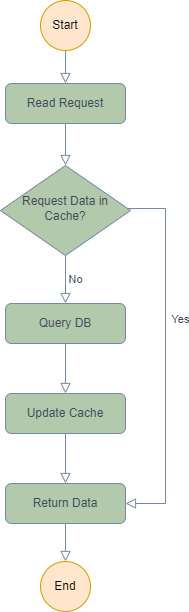

The diagram above was exported from draw.io. Its source (the exported page's mxGraphModel, read from the mxfile embedded in the PNG):
<mxGraphModel dx="2062" dy="1114" grid="1" gridSize="10" guides="1" tooltips="1" connect="1" arrows="1" fold="1" page="1" pageScale="1" pageWidth="827" pageHeight="1169" math="0" shadow="0">
  <root>
    <mxCell id="0" />
    <mxCell id="1" parent="0" />
    <mxCell id="2" value="" style="rounded=0;html=1;jettySize=auto;orthogonalLoop=1;fontSize=11;endArrow=block;endFill=0;endSize=8;strokeWidth=1;shadow=0;labelBackgroundColor=none;edgeStyle=orthogonalEdgeStyle;strokeColor=#788AA3;fontColor=#46495D;" edge="1" source="3" target="6" parent="1">
      <mxGeometry relative="1" as="geometry" />
    </mxCell>
    <mxCell id="3" value="Read Request" style="rounded=1;whiteSpace=wrap;html=1;fontSize=12;glass=0;strokeWidth=1;shadow=0;fillColor=#B2C9AB;strokeColor=#788AA3;fontColor=#46495D;" vertex="1" parent="1">
      <mxGeometry x="150" y="143" width="120" height="40" as="geometry" />
    </mxCell>
    <mxCell id="4" value="Yes" style="rounded=0;html=1;jettySize=auto;orthogonalLoop=1;fontSize=11;endArrow=block;endFill=0;endSize=8;strokeWidth=1;shadow=0;labelBackgroundColor=none;edgeStyle=orthogonalEdgeStyle;strokeColor=#788AA3;fontColor=#46495D;entryX=1;entryY=0.5;entryDx=0;entryDy=0;" edge="1" source="6" target="10" parent="1">
      <mxGeometry x="-0.2" y="15" relative="1" as="geometry">
        <mxPoint as="offset" />
        <mxPoint x="630" y="343" as="targetPoint" />
        <Array as="points">
          <mxPoint x="310" y="268" />
          <mxPoint x="310" y="563" />
        </Array>
      </mxGeometry>
    </mxCell>
    <mxCell id="5" value="No" style="edgeStyle=orthogonalEdgeStyle;rounded=0;html=1;jettySize=auto;orthogonalLoop=1;fontSize=11;endArrow=block;endFill=0;endSize=8;strokeWidth=1;shadow=0;labelBackgroundColor=none;strokeColor=#788AA3;fontColor=#46495D;" edge="1" source="6" target="8" parent="1">
      <mxGeometry y="10" relative="1" as="geometry">
        <mxPoint as="offset" />
      </mxGeometry>
    </mxCell>
    <mxCell id="6" value="Request Data in Cache?" style="rhombus;whiteSpace=wrap;html=1;shadow=0;fontFamily=Helvetica;fontSize=12;align=center;strokeWidth=1;spacing=6;spacingTop=-4;fillColor=#B2C9AB;strokeColor=#788AA3;fontColor=#46495D;" vertex="1" parent="1">
      <mxGeometry x="145" y="225" width="130" height="90" as="geometry" />
    </mxCell>
    <mxCell id="7" style="edgeStyle=orthogonalEdgeStyle;curved=0;rounded=0;sketch=0;orthogonalLoop=1;jettySize=auto;html=1;exitX=0.5;exitY=1;exitDx=0;exitDy=0;entryX=0.5;entryY=0;entryDx=0;entryDy=0;fontColor=#46495D;strokeColor=#788AA3;fillColor=#B2C9AB;labelBackgroundColor=none;endArrow=block;endFill=0;endSize=8;strokeWidth=1;shadow=0;" edge="1" source="8" target="12" parent="1">
      <mxGeometry relative="1" as="geometry" />
    </mxCell>
    <mxCell id="8" value="Query DB" style="rounded=1;whiteSpace=wrap;html=1;fontSize=12;glass=0;strokeWidth=1;shadow=0;fillColor=#B2C9AB;strokeColor=#788AA3;fontColor=#46495D;" vertex="1" parent="1">
      <mxGeometry x="150" y="363" width="120" height="40" as="geometry" />
    </mxCell>
    <mxCell id="9" style="edgeStyle=orthogonalEdgeStyle;curved=0;rounded=0;sketch=0;orthogonalLoop=1;jettySize=auto;html=1;exitX=0.5;exitY=1;exitDx=0;exitDy=0;entryX=0.5;entryY=0;entryDx=0;entryDy=0;fontColor=#46495D;strokeColor=#788AA3;fillColor=#B2C9AB;labelBackgroundColor=none;endArrow=block;endFill=0;endSize=8;strokeWidth=1;shadow=0;" edge="1" source="10" target="15" parent="1">
      <mxGeometry relative="1" as="geometry" />
    </mxCell>
    <mxCell id="10" value="Return Data" style="rounded=1;whiteSpace=wrap;html=1;fontSize=12;glass=0;strokeWidth=1;shadow=0;fillColor=#B2C9AB;strokeColor=#788AA3;fontColor=#46495D;" vertex="1" parent="1">
      <mxGeometry x="150" y="543" width="120" height="40" as="geometry" />
    </mxCell>
    <mxCell id="11" style="edgeStyle=orthogonalEdgeStyle;curved=0;rounded=0;sketch=0;orthogonalLoop=1;jettySize=auto;html=1;exitX=0.5;exitY=1;exitDx=0;exitDy=0;entryX=0.5;entryY=0;entryDx=0;entryDy=0;fontColor=#46495D;strokeColor=#788AA3;fillColor=#B2C9AB;labelBackgroundColor=none;endArrow=block;endFill=0;endSize=8;strokeWidth=1;shadow=0;" edge="1" source="12" target="10" parent="1">
      <mxGeometry relative="1" as="geometry" />
    </mxCell>
    <mxCell id="12" value="Update Cache" style="rounded=1;whiteSpace=wrap;html=1;fontSize=12;glass=0;strokeWidth=1;shadow=0;fillColor=#B2C9AB;strokeColor=#788AA3;fontColor=#46495D;" vertex="1" parent="1">
      <mxGeometry x="150" y="453" width="120" height="40" as="geometry" />
    </mxCell>
    <mxCell id="13" style="edgeStyle=orthogonalEdgeStyle;curved=0;rounded=0;sketch=0;orthogonalLoop=1;jettySize=auto;html=1;exitX=0.5;exitY=1;exitDx=0;exitDy=0;entryX=0.5;entryY=0;entryDx=0;entryDy=0;fontColor=#46495D;strokeColor=#788AA3;fillColor=#B2C9AB;labelBackgroundColor=none;endArrow=block;endFill=0;endSize=8;strokeWidth=1;shadow=0;" edge="1" source="14" target="3" parent="1">
      <mxGeometry relative="1" as="geometry" />
    </mxCell>
    <mxCell id="14" value="Start" style="ellipse;whiteSpace=wrap;html=1;aspect=fixed;rounded=0;sketch=0;strokeColor=#d79b00;fillColor=#ffe6cc;" vertex="1" parent="1">
      <mxGeometry x="185" y="60" width="50" height="50" as="geometry" />
    </mxCell>
    <mxCell id="15" value="End" style="ellipse;whiteSpace=wrap;html=1;aspect=fixed;rounded=0;sketch=0;strokeColor=#d79b00;fillColor=#ffe6cc;" vertex="1" parent="1">
      <mxGeometry x="185" y="621" width="50" height="50" as="geometry" />
    </mxCell>
  </root>
</mxGraphModel>